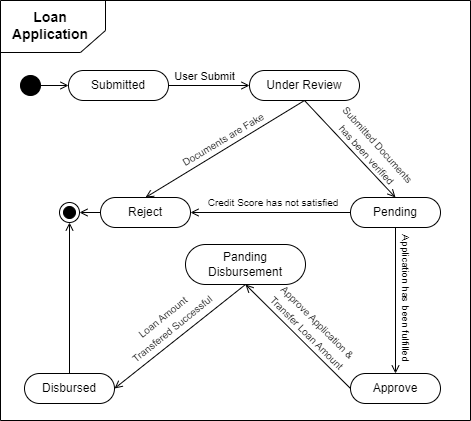

The diagram above was exported from draw.io. Its source (the exported page's mxGraphModel, read from the mxfile embedded in the PNG):
<mxGraphModel dx="1050" dy="621" grid="1" gridSize="10" guides="1" tooltips="1" connect="1" arrows="1" fold="1" page="1" pageScale="1" pageWidth="750" pageHeight="950" math="0" shadow="0">
  <root>
    <mxCell id="0" />
    <mxCell id="1" parent="0" />
    <mxCell id="j0c1p7ERxV-8-efuAXOT-1" value="" style="swimlane;startSize=0;" parent="1" vertex="1">
      <mxGeometry x="200" y="130" width="470" height="420" as="geometry" />
    </mxCell>
    <mxCell id="j0c1p7ERxV-8-efuAXOT-4" value="&lt;b&gt;&lt;font style=&quot;font-size: 14px;&quot;&gt;Loan&lt;/font&gt;&lt;/b&gt;&lt;div&gt;&lt;b&gt;&lt;font style=&quot;font-size: 14px;&quot;&gt;Application&lt;/font&gt;&lt;/b&gt;&lt;/div&gt;" style="text;html=1;align=center;verticalAlign=middle;whiteSpace=wrap;rounded=0;" parent="j0c1p7ERxV-8-efuAXOT-1" vertex="1">
      <mxGeometry x="20" y="10" width="60" height="30" as="geometry" />
    </mxCell>
    <mxCell id="j0c1p7ERxV-8-efuAXOT-8" value="" style="line;strokeWidth=1;html=1;" parent="j0c1p7ERxV-8-efuAXOT-1" vertex="1">
      <mxGeometry y="47" width="80" height="10" as="geometry" />
    </mxCell>
    <mxCell id="j0c1p7ERxV-8-efuAXOT-7" value="" style="line;strokeWidth=1;direction=south;html=1;" parent="j0c1p7ERxV-8-efuAXOT-1" vertex="1">
      <mxGeometry x="100" width="10" height="30" as="geometry" />
    </mxCell>
    <mxCell id="j0c1p7ERxV-8-efuAXOT-9" value="" style="endArrow=none;html=1;rounded=0;entryX=1;entryY=0.5;entryDx=0;entryDy=0;entryPerimeter=0;exitX=1;exitY=0.5;exitDx=0;exitDy=0;exitPerimeter=0;" parent="j0c1p7ERxV-8-efuAXOT-1" source="j0c1p7ERxV-8-efuAXOT-8" target="j0c1p7ERxV-8-efuAXOT-7" edge="1">
      <mxGeometry width="50" height="50" relative="1" as="geometry">
        <mxPoint x="80" y="60" as="sourcePoint" />
        <mxPoint x="130" y="10" as="targetPoint" />
      </mxGeometry>
    </mxCell>
    <mxCell id="j0c1p7ERxV-8-efuAXOT-21" style="edgeStyle=orthogonalEdgeStyle;rounded=0;orthogonalLoop=1;jettySize=auto;html=1;exitX=1;exitY=0.5;exitDx=0;exitDy=0;entryX=0;entryY=0.5;entryDx=0;entryDy=0;endArrow=open;endFill=0;" parent="j0c1p7ERxV-8-efuAXOT-1" source="Hnxgn3bKEJ2U0D0BMbee-1" target="Hnxgn3bKEJ2U0D0BMbee-2" edge="1">
      <mxGeometry relative="1" as="geometry" />
    </mxCell>
    <mxCell id="j0c1p7ERxV-8-efuAXOT-20" style="edgeStyle=orthogonalEdgeStyle;rounded=0;orthogonalLoop=1;jettySize=auto;html=1;exitX=1;exitY=0.5;exitDx=0;exitDy=0;entryX=0;entryY=0.5;entryDx=0;entryDy=0;endArrow=open;endFill=0;" parent="j0c1p7ERxV-8-efuAXOT-1" source="j0c1p7ERxV-8-efuAXOT-18" target="Hnxgn3bKEJ2U0D0BMbee-1" edge="1">
      <mxGeometry relative="1" as="geometry" />
    </mxCell>
    <mxCell id="j0c1p7ERxV-8-efuAXOT-18" value="" style="ellipse;fillColor=strokeColor;html=1;" parent="j0c1p7ERxV-8-efuAXOT-1" vertex="1">
      <mxGeometry x="20" y="75" width="20" height="20" as="geometry" />
    </mxCell>
    <mxCell id="j0c1p7ERxV-8-efuAXOT-30" value="" style="ellipse;html=1;shape=endState;fillColor=strokeColor;" parent="j0c1p7ERxV-8-efuAXOT-1" vertex="1">
      <mxGeometry x="59" y="202" width="20" height="20" as="geometry" />
    </mxCell>
    <mxCell id="j0c1p7ERxV-8-efuAXOT-35" value="&lt;font style=&quot;font-size: 11px;&quot;&gt;User Submit&amp;nbsp;&lt;/font&gt;" style="text;html=1;align=center;verticalAlign=middle;whiteSpace=wrap;rounded=0;" parent="j0c1p7ERxV-8-efuAXOT-1" vertex="1">
      <mxGeometry x="166" y="61" width="80" height="30" as="geometry" />
    </mxCell>
    <mxCell id="j0c1p7ERxV-8-efuAXOT-36" value="&lt;font style=&quot;font-size: 10px;&quot;&gt;Submitted Documents has been verified&lt;/font&gt;" style="text;html=1;align=center;verticalAlign=middle;whiteSpace=wrap;rounded=0;rotation=48;" parent="j0c1p7ERxV-8-efuAXOT-1" vertex="1">
      <mxGeometry x="315.59" y="133.59" width="114" height="30" as="geometry" />
    </mxCell>
    <mxCell id="j0c1p7ERxV-8-efuAXOT-37" value="&lt;font style=&quot;font-size: 10px;&quot;&gt;Documents are Fake&lt;/font&gt;" style="text;html=1;align=center;verticalAlign=middle;whiteSpace=wrap;rounded=0;rotation=329;" parent="j0c1p7ERxV-8-efuAXOT-1" vertex="1">
      <mxGeometry x="173" y="124" width="100" height="30" as="geometry" />
    </mxCell>
    <mxCell id="j0c1p7ERxV-8-efuAXOT-38" value="&lt;font style=&quot;font-size: 10px;&quot;&gt;Credit Score has not satisfied&lt;/font&gt;" style="text;html=1;align=center;verticalAlign=middle;whiteSpace=wrap;rounded=0;rotation=0;" parent="j0c1p7ERxV-8-efuAXOT-1" vertex="1">
      <mxGeometry x="203" y="187" width="140" height="30" as="geometry" />
    </mxCell>
    <mxCell id="j0c1p7ERxV-8-efuAXOT-41" value="&lt;font style=&quot;font-size: 10px;&quot;&gt;Application has been fulfilled&amp;nbsp;&lt;/font&gt;" style="text;html=1;align=center;verticalAlign=middle;whiteSpace=wrap;rounded=0;rotation=90;" parent="j0c1p7ERxV-8-efuAXOT-1" vertex="1">
      <mxGeometry x="337" y="284" width="138" height="30" as="geometry" />
    </mxCell>
    <mxCell id="j0c1p7ERxV-8-efuAXOT-44" value="&lt;span style=&quot;font-size: 10px;&quot;&gt;Approve Application &amp;amp; Transfer Loan Amount&lt;/span&gt;" style="text;html=1;align=center;verticalAlign=middle;whiteSpace=wrap;rounded=0;rotation=45;" parent="j0c1p7ERxV-8-efuAXOT-1" vertex="1">
      <mxGeometry x="252" y="312" width="121" height="30" as="geometry" />
    </mxCell>
    <mxCell id="j0c1p7ERxV-8-efuAXOT-45" value="&lt;span style=&quot;font-size: 10px;&quot;&gt;Loan Amount Transfered Successful&lt;/span&gt;" style="text;html=1;align=center;verticalAlign=middle;whiteSpace=wrap;rounded=0;rotation=321;" parent="j0c1p7ERxV-8-efuAXOT-1" vertex="1">
      <mxGeometry x="114" y="307" width="106.37" height="30" as="geometry" />
    </mxCell>
    <mxCell id="Hnxgn3bKEJ2U0D0BMbee-1" value="Submitted" style="rounded=1;whiteSpace=wrap;html=1;arcSize=50;" parent="j0c1p7ERxV-8-efuAXOT-1" vertex="1">
      <mxGeometry x="68" y="70" width="100" height="30" as="geometry" />
    </mxCell>
    <mxCell id="Hnxgn3bKEJ2U0D0BMbee-2" value="Under Review" style="rounded=1;whiteSpace=wrap;html=1;arcSize=50;" parent="j0c1p7ERxV-8-efuAXOT-1" vertex="1">
      <mxGeometry x="249" y="70" width="110" height="30" as="geometry" />
    </mxCell>
    <mxCell id="Hnxgn3bKEJ2U0D0BMbee-3" value="Pending" style="rounded=1;whiteSpace=wrap;html=1;arcSize=50;" parent="j0c1p7ERxV-8-efuAXOT-1" vertex="1">
      <mxGeometry x="350" y="197" width="90" height="30" as="geometry" />
    </mxCell>
    <mxCell id="j0c1p7ERxV-8-efuAXOT-22" style="rounded=0;orthogonalLoop=1;jettySize=auto;html=1;exitX=0.5;exitY=1;exitDx=0;exitDy=0;entryX=0.5;entryY=0;entryDx=0;entryDy=0;endArrow=open;endFill=0;" parent="j0c1p7ERxV-8-efuAXOT-1" source="Hnxgn3bKEJ2U0D0BMbee-2" target="Hnxgn3bKEJ2U0D0BMbee-3" edge="1">
      <mxGeometry relative="1" as="geometry" />
    </mxCell>
    <mxCell id="Hnxgn3bKEJ2U0D0BMbee-6" value="Approve" style="rounded=1;whiteSpace=wrap;html=1;arcSize=50;" parent="j0c1p7ERxV-8-efuAXOT-1" vertex="1">
      <mxGeometry x="350" y="373" width="90" height="30" as="geometry" />
    </mxCell>
    <mxCell id="j0c1p7ERxV-8-efuAXOT-23" style="rounded=0;orthogonalLoop=1;jettySize=auto;html=1;exitX=0.5;exitY=1;exitDx=0;exitDy=0;entryX=0.5;entryY=0;entryDx=0;entryDy=0;endArrow=open;endFill=0;" parent="j0c1p7ERxV-8-efuAXOT-1" source="Hnxgn3bKEJ2U0D0BMbee-3" target="Hnxgn3bKEJ2U0D0BMbee-6" edge="1">
      <mxGeometry relative="1" as="geometry" />
    </mxCell>
    <mxCell id="Hnxgn3bKEJ2U0D0BMbee-5" value="Panding Disbursement" style="rounded=1;whiteSpace=wrap;html=1;arcSize=50;" parent="j0c1p7ERxV-8-efuAXOT-1" vertex="1">
      <mxGeometry x="185" y="244" width="120" height="40" as="geometry" />
    </mxCell>
    <mxCell id="j0c1p7ERxV-8-efuAXOT-43" style="rounded=0;orthogonalLoop=1;jettySize=auto;html=1;exitX=0;exitY=0.5;exitDx=0;exitDy=0;entryX=0.5;entryY=1;entryDx=0;entryDy=0;endArrow=open;endFill=0;" parent="j0c1p7ERxV-8-efuAXOT-1" source="Hnxgn3bKEJ2U0D0BMbee-6" target="Hnxgn3bKEJ2U0D0BMbee-5" edge="1">
      <mxGeometry relative="1" as="geometry" />
    </mxCell>
    <mxCell id="Hnxgn3bKEJ2U0D0BMbee-8" value="Disbursed" style="rounded=1;whiteSpace=wrap;html=1;arcSize=50;" parent="j0c1p7ERxV-8-efuAXOT-1" vertex="1">
      <mxGeometry x="24" y="373" width="90" height="30" as="geometry" />
    </mxCell>
    <mxCell id="j0c1p7ERxV-8-efuAXOT-48" style="edgeStyle=orthogonalEdgeStyle;rounded=0;orthogonalLoop=1;jettySize=auto;html=1;exitX=0.5;exitY=0;exitDx=0;exitDy=0;entryX=0.5;entryY=1;entryDx=0;entryDy=0;endArrow=open;endFill=0;" parent="j0c1p7ERxV-8-efuAXOT-1" source="Hnxgn3bKEJ2U0D0BMbee-8" target="j0c1p7ERxV-8-efuAXOT-30" edge="1">
      <mxGeometry relative="1" as="geometry" />
    </mxCell>
    <mxCell id="j0c1p7ERxV-8-efuAXOT-46" style="rounded=0;orthogonalLoop=1;jettySize=auto;html=1;exitX=0.5;exitY=1;exitDx=0;exitDy=0;entryX=1;entryY=0.5;entryDx=0;entryDy=0;endArrow=open;endFill=0;" parent="j0c1p7ERxV-8-efuAXOT-1" source="Hnxgn3bKEJ2U0D0BMbee-5" target="Hnxgn3bKEJ2U0D0BMbee-8" edge="1">
      <mxGeometry relative="1" as="geometry" />
    </mxCell>
    <mxCell id="Hnxgn3bKEJ2U0D0BMbee-4" value="Reject" style="rounded=1;whiteSpace=wrap;html=1;arcSize=50;" parent="j0c1p7ERxV-8-efuAXOT-1" vertex="1">
      <mxGeometry x="100" y="197" width="90" height="30" as="geometry" />
    </mxCell>
    <mxCell id="j0c1p7ERxV-8-efuAXOT-31" style="rounded=0;orthogonalLoop=1;jettySize=auto;html=1;exitX=0;exitY=0.5;exitDx=0;exitDy=0;endArrow=open;endFill=0;" parent="j0c1p7ERxV-8-efuAXOT-1" source="Hnxgn3bKEJ2U0D0BMbee-4" target="j0c1p7ERxV-8-efuAXOT-30" edge="1">
      <mxGeometry relative="1" as="geometry" />
    </mxCell>
    <mxCell id="j0c1p7ERxV-8-efuAXOT-32" style="rounded=0;orthogonalLoop=1;jettySize=auto;html=1;exitX=0.5;exitY=1;exitDx=0;exitDy=0;entryX=0.5;entryY=0;entryDx=0;entryDy=0;endArrow=open;endFill=0;" parent="j0c1p7ERxV-8-efuAXOT-1" source="Hnxgn3bKEJ2U0D0BMbee-2" target="Hnxgn3bKEJ2U0D0BMbee-4" edge="1">
      <mxGeometry relative="1" as="geometry" />
    </mxCell>
    <mxCell id="j0c1p7ERxV-8-efuAXOT-33" style="rounded=0;orthogonalLoop=1;jettySize=auto;html=1;exitX=0;exitY=0.5;exitDx=0;exitDy=0;entryX=1;entryY=0.5;entryDx=0;entryDy=0;endArrow=open;endFill=0;" parent="j0c1p7ERxV-8-efuAXOT-1" source="Hnxgn3bKEJ2U0D0BMbee-3" target="Hnxgn3bKEJ2U0D0BMbee-4" edge="1">
      <mxGeometry relative="1" as="geometry" />
    </mxCell>
  </root>
</mxGraphModel>